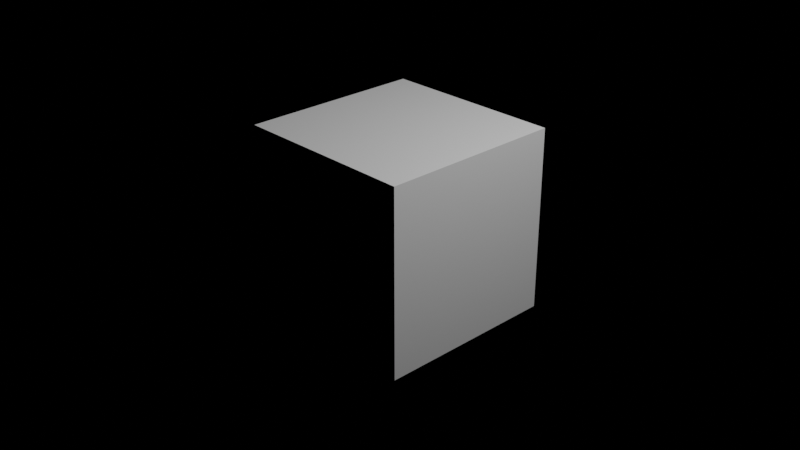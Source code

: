 # Source: Chapter32Start.blend  (saved by Blender 3.3.6; exported with 4.5.12 LTS)
import bpy
from mathutils import Matrix  # noqa: F401  (used for matrix-valued properties, if any)

bpy.ops.wm.read_factory_settings(use_empty=True)
scene = bpy.context.scene
scene.name = 'Scene'

# ---- collections
col_collection = bpy.data.collections.new('Collection'); scene.collection.children.link(col_collection)

# ---- node groups
ng_chapter32 = bpy.data.node_groups.new('Chapter32', 'GeometryNodeTree')
_s = ng_chapter32.interface.new_socket(name='Geometry', in_out='OUTPUT', socket_type='NodeSocketGeometry')
_s = ng_chapter32.interface.new_socket(name='Geometry', in_out='INPUT', socket_type='NodeSocketGeometry')
ng_chapter32.is_modifier = True
_N = ng_chapter32.nodes; _L = ng_chapter32.links
n0 = _N.new('GeometryNodeStoreNamedAttribute'); n0.name = 'Store Named Attribute.001'; n0.location = (2359, 105)
n0.data_type = 'FLOAT_VECTOR'
n0.domain = 'CORNER'
n0.inputs[2].default_value = 'UVMap'
n1 = _N.new('GeometryNodeStoreNamedAttribute'); n1.name = 'Store Named Attribute'; n1.location = (3084, 406)
n1.data_type = 'FLOAT_VECTOR'
n1.domain = 'CORNER'
n1.inputs[2].default_value = 'uv_map'
n2 = _N.new('GeometryNodeJoinGeometry'); n2.name = 'Join Geometry'; n2.location = (3489, 513)
n2.label = 'Join Geometry(34)'
n3 = _N.new('GeometryNodeSetMaterial'); n3.name = 'Set Material.001'; n3.location = (3250, 554)
n3.label = 'Set Material(26)'
n4 = _N.new('GeometryNodeSetMaterial'); n4.name = 'Set Material'; n4.location = (3251, 412)
n4.label = 'Set Material(25)'
n5 = _N.new('GeometryNodeInstanceOnPoints'); n5.name = 'Instance on Points.001'; n5.location = (3245, 278)
n5.label = 'Instance on Points(29)'
n5.width = 159
n6 = _N.new('GeometryNodeSetPosition'); n6.name = 'Set Position'; n6.location = (3443, 274)
n6.label = 'Set Position(31)'
n7 = _N.new('GeometryNodeSetShadeSmooth'); n7.name = 'Set Shade Smooth'; n7.location = (3436, 406)
n7.label = 'Set Shade Smooth(33)'
n7.width = 175
n8 = _N.new('ShaderNodeVectorMath'); n8.name = 'Vector Math.001'; n8.location = (3071, 285)
n8.label = 'Vector Math(32)'
n9 = _N.new('GeometryNodeMeshUVSphere'); n9.name = 'UV Sphere'; n9.location = (3059, 406)
n9.label = 'UV Sphere(30)'
n10 = _N.new('GeometryNodeCaptureAttribute'); n10.name = 'Capture Attribute'; n10.location = (2863, 402)
n10.label = 'Capture Attribute(27)'
n10.width = 167
n10.capture_items.clear()
n10.inputs[1].default_value = 0.0
n11 = _N.new('GeometryNodeDualMesh'); n11.name = 'Dual Mesh'; n11.location = (2878, 214)
n11.label = 'Dual Mesh(26)'
n12 = _N.new('GeometryNodeInputNormal'); n12.name = 'Normal'; n12.location = (2879, 89)
n12.label = 'Normal(28)'
n12.legacy_corner_normals = True
n13 = _N.new('GeometryNodeCurveToMesh'); n13.name = 'Curve to Mesh'; n13.location = (3068, 539)
n13.label = 'Curve to Mesh(12)'
n14 = _N.new('GeometryNodeSetCurveRadius'); n14.name = 'Set Curve Radius'; n14.location = (2685, 536)
n14.label = 'Set Curve Radius(11)'
n15 = _N.new('GeometryNodeCurvePrimitiveCircle'); n15.name = 'Curve Circle.001'; n15.location = (2678, 389)
n15.label = 'Curve Circle(13)'
n16 = _N.new('ShaderNodeMapRange'); n16.name = 'Map Range'; n16.location = (2507, 508)
n16.label = 'Map Range(24)'
n17 = _N.new('ShaderNodeMath'); n17.name = 'Math.005'; n17.location = (2883, 568)
n17.label = 'Math(23)'
n18 = _N.new('ShaderNodeMath'); n18.name = 'Math.004'; n18.location = (2680, 231)
n18.label = 'Math(22)'
n19 = _N.new('ShaderNodeMath'); n19.name = 'Math.003'; n19.location = (2503, 243)
n19.label = 'Math(21)'
n20 = _N.new('GeometryNodeCaptureAttribute'); n20.name = 'Capture Attribute.001'; n20.location = (2306, 500)
n20.label = 'Capture Attribute(14)'
n20.width = 155
n20.capture_items.clear()
n20.inputs[1].default_value = 0.0
n21 = _N.new('ShaderNodeMath'); n21.name = 'Math.002'; n21.location = (2311, 298)
n21.label = 'Math(19)'
n22 = _N.new('GeometryNodeRealizeInstances'); n22.name = 'Realize Instances'; n22.location = (2134, 492)
n22.label = 'Realize Instances(10)'
n23 = _N.new('GeometryNodeInputIndex'); n23.name = 'Index'; n23.location = (2141, 398)
n23.label = 'Index(15)'
n24 = _N.new('GeometryNodeSplineParameter'); n24.name = 'Spline Parameter'; n24.location = (2137, 328)
n24.label = 'Spline Parameter(20)'
n25 = _N.new('ShaderNodeMath'); n25.name = 'Math.001'; n25.location = (2137, 215)
n25.label = 'Math(17)'
n26 = _N.new('NodeGroupInput'); n26.name = 'Group Input.001'; n26.location = (2129, 46)
n26.label = 'Group Input(18)'
n27 = _N.new('GeometryNodeInputSceneTime'); n27.name = 'Scene Time.001'; n27.location = (1978, 476)
n27.label = 'Scene Time(16)'
n28 = _N.new('GeometryNodeInstanceOnPoints'); n28.name = 'Instance on Points'; n28.location = (1967, 377)
n28.label = 'Instance on Points(4)'
n29 = _N.new('GeometryNodeMeshLine'); n29.name = 'Mesh Line'; n29.location = (1791, 478)
n29.label = 'Mesh Line(3)'
n30 = _N.new('ShaderNodeVectorMath'); n30.name = 'Vector Math'; n30.location = (1782, 191)
n30.label = 'Vector Math(8)'
n31 = _N.new('GeometryNodeCurvePrimitiveCircle'); n31.name = 'Curve Circle'; n31.location = (1620, 474)
n31.label = 'Curve Circle(5)'
n32 = _N.new('ShaderNodeMath'); n32.name = 'Math'; n32.location = (1606, 318)
n32.label = 'Math(7)'
n33 = _N.new('FunctionNodeRandomValue'); n33.name = 'Random Value'; n33.location = (1612, 158)
n33.label = 'Random Value(9)'
n34 = _N.new('GeometryNodeInputSceneTime'); n34.name = 'Scene Time'; n34.location = (1442, 312)
n34.label = 'Scene Time(6)'
n35 = _N.new('GeometryNodeMeshIcoSphere'); n35.name = 'Ico Sphere'; n35.location = (2334, 105)
n35.label = 'Ico Sphere(25)'
n36 = _N.new('NodeGroupOutput'); n36.name = 'Group Output'; n36.location = (2867, 657)
n36.label = 'Group Output(2)'
n37 = _N.new('NodeGroupInput'); n37.name = 'Group Input'; n37.location = (2358, 659)
n37.label = 'Group Input(1)'
_L.new(n37.outputs[0], n36.inputs[0])
_L.new(n9.outputs[0], n1.inputs[0])
_L.new(n9.outputs[1], n1.inputs[3])
_L.new(n35.outputs[0], n0.inputs[0])
_L.new(n35.outputs[1], n0.inputs[3])
n36.is_active_output = True

# ---- world
world_world = bpy.data.worlds.new('World'); scene.world = world_world
world_world.use_nodes = True; world_world.node_tree.nodes.clear()
_N = world_world.node_tree.nodes; _L = world_world.node_tree.links
n0 = _N.new('ShaderNodeOutputWorld'); n0.name = 'World Output'; n0.location = (300, 300)
n1 = _N.new('ShaderNodeBackground'); n1.name = 'Background'; n1.location = (10, 300)
n1.inputs[0].default_value = (0.0, 0.0, 0.0, 1.0)
_L.new(n1.outputs[0], n0.inputs[0])
n0.is_active_output = True
world_world.color = (0.05088, 0.05088, 0.05088)
world_world.use_sun_shadow = False
world_world.sun_shadow_jitter_overblur = 0.0

# ---- cameras
cam_camera = bpy.data.cameras.new('Camera')
cam_camera.clip_end = 100.0
cam_camera.ortho_scale = 7.314

# ---- lights
light_light = bpy.data.lights.new('Light', 'POINT')
light_light.transmission_factor = 0.0
light_light.energy = 1000.0
light_light.shadow_soft_size = 0.1
light_light.shadow_maximum_resolution = 0.006
light_light.use_absolute_resolution = True

# ---- meshes
me_cube = bpy.data.meshes.new('Cube')
me_cube.from_pydata([(1.0, 1.0, 1.0), (1.0, 1.0, -1.0), (1.0, -1.0, 1.0), (1.0, -1.0, -1.0), (-1.0, 1.0, 1.0), (-1.0, 1.0, -1.0), (-1.0, -1.0, 1.0), (-1.0, -1.0, -1.0)], [], [(0, 4, 6, 2), (3, 2, 6, 7), (7, 6, 4, 5), (5, 1, 3, 7), (1, 0, 2, 3), (5, 4, 0, 1)])
_uv = me_cube.uv_layers.new(name='UVMap')
_uv.uv.foreach_set('vector', [0.625, 0.5, 0.875, 0.5, 0.875, 0.75, 0.625, 0.75, 0.375, 0.75, 0.625, 0.75, 0.625, 1.0, 0.375, 1.0, 0.375, 0.0, 0.625, 0.0, 0.625, 0.25, 0.375, 0.25, 0.125, 0.5, 0.375, 0.5, 0.375, 0.75, 0.125, 0.75, 0.375, 0.5, 0.625, 0.5, 0.625, 0.75, 0.375, 0.75, 0.375, 0.25, 0.625, 0.25, 0.625, 0.5, 0.375, 0.5])
me_cube.use_mirror_vertex_groups = False
me_cube.update()

# ---- objects
ob_chapter32 = bpy.data.objects.new('Chapter32', me_cube)
ob_light = bpy.data.objects.new('Light', light_light)
ob_camera = bpy.data.objects.new('Camera', cam_camera)

# ---- transforms, parenting, visibility, modifiers, constraints
ob_chapter32.location = (0.0, 0.0, 0.0)
ob_chapter32.lock_rotations_4d = False
ob_chapter32.empty_display_type = 'ARROWS'
ob_chapter32.lineart.crease_threshold = 0.0
_m = ob_chapter32.modifiers.new('GeometryNodes', 'NODES')
_m.node_group = ng_chapter32
ob_light.location = (4.076, 1.005, 5.904)
ob_light.rotation_euler = (0.6503, 0.05522, 1.866)
ob_light.lock_rotations_4d = False
ob_light.empty_display_type = 'ARROWS'
ob_light.color = (0.0, 0.0, 0.0, 0.0)
ob_light.lineart.crease_threshold = 0.0
ob_camera.location = (7.359, -6.926, 4.958)
ob_camera.rotation_euler = (1.109, 0.0, 0.8149)
ob_camera.lock_rotations_4d = False
ob_camera.empty_display_type = 'ARROWS'
ob_camera.color = (0.0, 0.0, 0.0, 0.0)
ob_camera.display_type = 'WIRE'
ob_camera.lineart.crease_threshold = 0.0

# ---- collection membership
col_collection.objects.link(ob_chapter32)
col_collection.objects.link(ob_light)
col_collection.objects.link(ob_camera)

# ---- scene / render settings (as saved in the file)
scene.camera = ob_camera
scene.frame_start = 1; scene.frame_end = 250; scene.frame_set(1)
scene.render.engine = 'BLENDER_EEVEE_NEXT'
scene.cycles.sampling_pattern = 'TABULATED_SOBOL'
scene.cycles.use_light_tree = False
scene.eevee.use_gtao = True
scene.eevee.use_raytracing = True
scene.view_settings.view_transform = 'Filmic'
bpy.context.view_layer.update()
